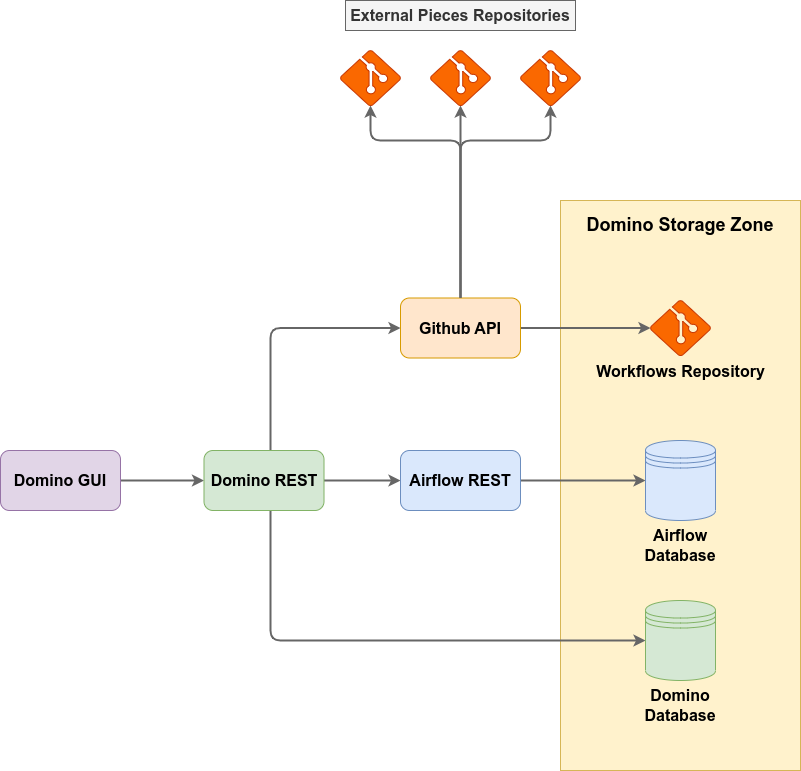

The diagram above was exported from draw.io. Its source (the exported page's mxGraphModel, read from the mxfile embedded in the PNG):
<mxGraphModel dx="2002" dy="1972" grid="1" gridSize="10" guides="1" tooltips="1" connect="1" arrows="1" fold="1" page="1" pageScale="1" pageWidth="827" pageHeight="1169" math="0" shadow="0">
  <root>
    <mxCell id="0" />
    <mxCell id="1" parent="0" />
    <mxCell id="Znms96x6LFRKS4tAIdbP-29" value="" style="rounded=0;whiteSpace=wrap;html=1;fillColor=#fff2cc;strokeColor=#d6b656;gradientColor=none;" vertex="1" parent="1">
      <mxGeometry x="770" y="-50" width="240" height="570" as="geometry" />
    </mxCell>
    <mxCell id="Znms96x6LFRKS4tAIdbP-38" style="edgeStyle=orthogonalEdgeStyle;rounded=1;orthogonalLoop=1;jettySize=auto;html=1;strokeWidth=2;fillColor=#f5f5f5;strokeColor=#666666;" edge="1" parent="1" source="Znms96x6LFRKS4tAIdbP-24" target="Znms96x6LFRKS4tAIdbP-37">
      <mxGeometry relative="1" as="geometry" />
    </mxCell>
    <mxCell id="Znms96x6LFRKS4tAIdbP-6" style="edgeStyle=orthogonalEdgeStyle;rounded=0;orthogonalLoop=1;jettySize=auto;html=1;strokeWidth=2;fillColor=#f5f5f5;strokeColor=#666666;" edge="1" parent="1" source="Znms96x6LFRKS4tAIdbP-4" target="Znms96x6LFRKS4tAIdbP-5">
      <mxGeometry relative="1" as="geometry" />
    </mxCell>
    <mxCell id="Znms96x6LFRKS4tAIdbP-4" value="&lt;b&gt;&lt;font style=&quot;font-size: 16px;&quot;&gt;Domino GUI&lt;/font&gt;&lt;/b&gt;" style="rounded=1;whiteSpace=wrap;html=1;fillColor=#e1d5e7;strokeColor=#9673a6;" vertex="1" parent="1">
      <mxGeometry x="210" y="200" width="120" height="60" as="geometry" />
    </mxCell>
    <mxCell id="Znms96x6LFRKS4tAIdbP-13" style="edgeStyle=orthogonalEdgeStyle;rounded=1;orthogonalLoop=1;jettySize=auto;html=1;strokeWidth=2;fillColor=#f5f5f5;strokeColor=#666666;" edge="1" parent="1" source="Znms96x6LFRKS4tAIdbP-5" target="Znms96x6LFRKS4tAIdbP-7">
      <mxGeometry relative="1" as="geometry">
        <Array as="points">
          <mxPoint x="480" y="390" />
        </Array>
      </mxGeometry>
    </mxCell>
    <mxCell id="Znms96x6LFRKS4tAIdbP-25" style="edgeStyle=orthogonalEdgeStyle;rounded=1;orthogonalLoop=1;jettySize=auto;html=1;entryX=0;entryY=0.5;entryDx=0;entryDy=0;strokeWidth=2;fillColor=#f5f5f5;strokeColor=#666666;" edge="1" parent="1" source="Znms96x6LFRKS4tAIdbP-5" target="Znms96x6LFRKS4tAIdbP-24">
      <mxGeometry relative="1" as="geometry">
        <Array as="points">
          <mxPoint x="480" y="78" />
        </Array>
      </mxGeometry>
    </mxCell>
    <mxCell id="Znms96x6LFRKS4tAIdbP-35" style="edgeStyle=orthogonalEdgeStyle;rounded=0;orthogonalLoop=1;jettySize=auto;html=1;entryX=0;entryY=0.5;entryDx=0;entryDy=0;strokeWidth=2;fillColor=#f5f5f5;strokeColor=#666666;" edge="1" parent="1" source="Znms96x6LFRKS4tAIdbP-5" target="Znms96x6LFRKS4tAIdbP-14">
      <mxGeometry relative="1" as="geometry" />
    </mxCell>
    <mxCell id="Znms96x6LFRKS4tAIdbP-5" value="&lt;b&gt;&lt;font style=&quot;font-size: 16px;&quot;&gt;Domino REST&lt;/font&gt;&lt;/b&gt;" style="rounded=1;whiteSpace=wrap;html=1;fillColor=#d5e8d4;strokeColor=#82b366;" vertex="1" parent="1">
      <mxGeometry x="413.5" y="200" width="120" height="60" as="geometry" />
    </mxCell>
    <mxCell id="Znms96x6LFRKS4tAIdbP-23" style="edgeStyle=orthogonalEdgeStyle;rounded=0;orthogonalLoop=1;jettySize=auto;html=1;entryX=0;entryY=0.5;entryDx=0;entryDy=0;strokeWidth=2;fillColor=#f5f5f5;strokeColor=#666666;" edge="1" parent="1" source="Znms96x6LFRKS4tAIdbP-14" target="Znms96x6LFRKS4tAIdbP-20">
      <mxGeometry relative="1" as="geometry" />
    </mxCell>
    <mxCell id="Znms96x6LFRKS4tAIdbP-14" value="&lt;b&gt;&lt;font style=&quot;font-size: 16px;&quot;&gt;Airflow REST&lt;/font&gt;&lt;/b&gt;" style="rounded=1;whiteSpace=wrap;html=1;fillColor=#dae8fc;strokeColor=#6c8ebf;" vertex="1" parent="1">
      <mxGeometry x="610" y="200" width="120" height="60" as="geometry" />
    </mxCell>
    <mxCell id="Znms96x6LFRKS4tAIdbP-16" value="" style="group" vertex="1" connectable="0" parent="1">
      <mxGeometry x="850" y="220" width="80" height="90" as="geometry" />
    </mxCell>
    <mxCell id="Znms96x6LFRKS4tAIdbP-17" value="" style="group" vertex="1" connectable="0" parent="Znms96x6LFRKS4tAIdbP-16">
      <mxGeometry y="-10" width="80" height="100" as="geometry" />
    </mxCell>
    <mxCell id="Znms96x6LFRKS4tAIdbP-18" value="" style="group" vertex="1" connectable="0" parent="Znms96x6LFRKS4tAIdbP-17">
      <mxGeometry y="-20" width="80" height="120" as="geometry" />
    </mxCell>
    <mxCell id="Znms96x6LFRKS4tAIdbP-19" value="" style="group" vertex="1" connectable="0" parent="Znms96x6LFRKS4tAIdbP-18">
      <mxGeometry width="80" height="120" as="geometry" />
    </mxCell>
    <mxCell id="Znms96x6LFRKS4tAIdbP-20" value="" style="shape=datastore;whiteSpace=wrap;html=1;fillColor=#dae8fc;strokeColor=#6c8ebf;" vertex="1" parent="Znms96x6LFRKS4tAIdbP-19">
      <mxGeometry x="5" width="70" height="80" as="geometry" />
    </mxCell>
    <mxCell id="Znms96x6LFRKS4tAIdbP-21" value="&lt;font style=&quot;font-size: 16px;&quot;&gt;&lt;b&gt;Airflow Database&lt;/b&gt;&lt;/font&gt;" style="text;html=1;strokeColor=none;fillColor=none;align=center;verticalAlign=middle;whiteSpace=wrap;rounded=0;" vertex="1" parent="Znms96x6LFRKS4tAIdbP-19">
      <mxGeometry y="90" width="80" height="30" as="geometry" />
    </mxCell>
    <mxCell id="Znms96x6LFRKS4tAIdbP-32" style="edgeStyle=orthogonalEdgeStyle;rounded=0;orthogonalLoop=1;jettySize=auto;html=1;strokeWidth=2;fillColor=#f5f5f5;strokeColor=#666666;" edge="1" parent="1" source="Znms96x6LFRKS4tAIdbP-24" target="Znms96x6LFRKS4tAIdbP-28">
      <mxGeometry relative="1" as="geometry" />
    </mxCell>
    <mxCell id="Znms96x6LFRKS4tAIdbP-24" value="&lt;b&gt;&lt;font style=&quot;font-size: 16px;&quot;&gt;Github API&lt;/font&gt;&lt;/b&gt;" style="rounded=1;whiteSpace=wrap;html=1;fillColor=#ffe6cc;strokeColor=#d79b00;" vertex="1" parent="1">
      <mxGeometry x="610" y="47.5" width="120" height="60" as="geometry" />
    </mxCell>
    <mxCell id="Znms96x6LFRKS4tAIdbP-28" value="&lt;b&gt;&lt;font style=&quot;font-size: 16px;&quot;&gt;Workflows Repository&lt;/font&gt;&lt;/b&gt;" style="verticalLabelPosition=bottom;html=1;verticalAlign=top;align=center;strokeColor=#C73500;fillColor=#fa6800;shape=mxgraph.azure.git_repository;fontColor=#000000;" vertex="1" parent="1">
      <mxGeometry x="860" y="50" width="60" height="55" as="geometry" />
    </mxCell>
    <mxCell id="Znms96x6LFRKS4tAIdbP-31" value="&lt;b&gt;&lt;font style=&quot;font-size: 18px;&quot;&gt;Domino Storage Zone&lt;/font&gt;&lt;/b&gt;" style="text;html=1;strokeColor=none;fillColor=none;align=center;verticalAlign=middle;whiteSpace=wrap;rounded=0;" vertex="1" parent="1">
      <mxGeometry x="795" y="-40" width="190" height="30" as="geometry" />
    </mxCell>
    <mxCell id="Znms96x6LFRKS4tAIdbP-9" value="" style="group" vertex="1" connectable="0" parent="1">
      <mxGeometry x="850" y="380" width="80" height="90" as="geometry" />
    </mxCell>
    <mxCell id="Znms96x6LFRKS4tAIdbP-10" value="" style="group" vertex="1" connectable="0" parent="Znms96x6LFRKS4tAIdbP-9">
      <mxGeometry y="-10" width="80" height="100" as="geometry" />
    </mxCell>
    <mxCell id="Znms96x6LFRKS4tAIdbP-11" value="" style="group" vertex="1" connectable="0" parent="Znms96x6LFRKS4tAIdbP-10">
      <mxGeometry y="-20" width="80" height="120" as="geometry" />
    </mxCell>
    <mxCell id="Znms96x6LFRKS4tAIdbP-12" value="" style="group" vertex="1" connectable="0" parent="Znms96x6LFRKS4tAIdbP-11">
      <mxGeometry width="80" height="120" as="geometry" />
    </mxCell>
    <mxCell id="Znms96x6LFRKS4tAIdbP-7" value="" style="shape=datastore;whiteSpace=wrap;html=1;fillColor=#d5e8d4;strokeColor=#82b366;" vertex="1" parent="Znms96x6LFRKS4tAIdbP-12">
      <mxGeometry x="5" width="70" height="80" as="geometry" />
    </mxCell>
    <mxCell id="Znms96x6LFRKS4tAIdbP-8" value="&lt;font style=&quot;font-size: 16px;&quot;&gt;&lt;b&gt;Domino Database&lt;/b&gt;&lt;/font&gt;" style="text;html=1;strokeColor=none;fillColor=none;align=center;verticalAlign=middle;whiteSpace=wrap;rounded=0;" vertex="1" parent="Znms96x6LFRKS4tAIdbP-12">
      <mxGeometry y="90" width="80" height="30" as="geometry" />
    </mxCell>
    <mxCell id="Znms96x6LFRKS4tAIdbP-37" value="" style="verticalLabelPosition=bottom;html=1;verticalAlign=top;align=center;strokeColor=#C73500;fillColor=#fa6800;shape=mxgraph.azure.git_repository;fontColor=#000000;" vertex="1" parent="1">
      <mxGeometry x="640" y="-200" width="60" height="55" as="geometry" />
    </mxCell>
    <mxCell id="6royULJDr9Z0pbB5qIJP-1" value="&lt;b style=&quot;border-color: var(--border-color);&quot;&gt;&lt;font style=&quot;border-color: var(--border-color); font-size: 16px;&quot;&gt;External Pieces Repositories&lt;/font&gt;&lt;/b&gt;" style="text;html=1;strokeColor=#666666;fillColor=#f5f5f5;align=center;verticalAlign=middle;whiteSpace=wrap;rounded=0;fontColor=#333333;gradientColor=none;" vertex="1" parent="1">
      <mxGeometry x="555" y="-250" width="230" height="30" as="geometry" />
    </mxCell>
    <mxCell id="6royULJDr9Z0pbB5qIJP-2" value="" style="verticalLabelPosition=bottom;html=1;verticalAlign=top;align=center;strokeColor=#C73500;fillColor=#fa6800;shape=mxgraph.azure.git_repository;fontColor=#000000;" vertex="1" parent="1">
      <mxGeometry x="550" y="-200" width="60" height="55" as="geometry" />
    </mxCell>
    <mxCell id="6royULJDr9Z0pbB5qIJP-3" value="" style="verticalLabelPosition=bottom;html=1;verticalAlign=top;align=center;strokeColor=#C73500;fillColor=#fa6800;shape=mxgraph.azure.git_repository;fontColor=#000000;" vertex="1" parent="1">
      <mxGeometry x="730" y="-200" width="60" height="55" as="geometry" />
    </mxCell>
    <mxCell id="6royULJDr9Z0pbB5qIJP-4" style="edgeStyle=orthogonalEdgeStyle;rounded=1;orthogonalLoop=1;jettySize=auto;html=1;entryX=0.5;entryY=1;entryDx=0;entryDy=0;entryPerimeter=0;strokeWidth=2;fillColor=#f5f5f5;strokeColor=#666666;" edge="1" parent="1" source="Znms96x6LFRKS4tAIdbP-24" target="6royULJDr9Z0pbB5qIJP-3">
      <mxGeometry relative="1" as="geometry">
        <Array as="points">
          <mxPoint x="670" y="-110" />
          <mxPoint x="760" y="-110" />
        </Array>
      </mxGeometry>
    </mxCell>
    <mxCell id="6royULJDr9Z0pbB5qIJP-5" style="edgeStyle=orthogonalEdgeStyle;rounded=1;orthogonalLoop=1;jettySize=auto;html=1;entryX=0.5;entryY=1;entryDx=0;entryDy=0;entryPerimeter=0;strokeWidth=2;fillColor=#f5f5f5;strokeColor=#666666;" edge="1" parent="1" source="Znms96x6LFRKS4tAIdbP-24" target="6royULJDr9Z0pbB5qIJP-2">
      <mxGeometry relative="1" as="geometry">
        <Array as="points">
          <mxPoint x="670" y="-110" />
          <mxPoint x="580" y="-110" />
        </Array>
      </mxGeometry>
    </mxCell>
  </root>
</mxGraphModel>